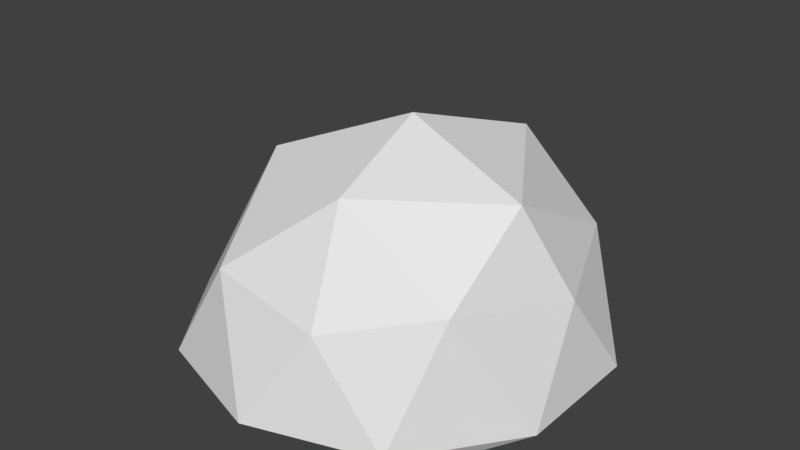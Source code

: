 # Source: rock5.blend  (saved by Blender 2.79.0; exported with 4.5.12 LTS)
import bpy
from mathutils import Matrix  # noqa: F401  (used for matrix-valued properties, if any)

bpy.ops.wm.read_factory_settings(use_empty=True)
scene = bpy.context.scene
scene.name = 'Scene'

# ---- collections
col_collection_1 = bpy.data.collections.new('Collection 1'); scene.collection.children.link(col_collection_1)

# ---- materials (node trees are filled in below, after node groups)
mat_rock = bpy.data.materials.new('Rock')
mat_rock.alpha_threshold = 0.0
mat_rock.diffuse_color = (0.06072, 0.05159, 0.04599, 1.0)
mat_rock.roughness = 0.5

# ---- material node trees
mat_rock.use_nodes = True; mat_rock.node_tree.nodes.clear()
_N = mat_rock.node_tree.nodes; _L = mat_rock.node_tree.links
n0 = _N.new('ShaderNodeOutputMaterial'); n0.name = 'Material Output'; n0.location = (300, 300)
n1 = _N.new('ShaderNodeBsdfDiffuse'); n1.name = 'Diffuse BSDF'; n1.location = (10, 300)
_L.new(n1.outputs[0], n0.inputs[0])
n0.is_active_output = True

# ---- world
world_world = bpy.data.worlds.new('World'); scene.world = world_world
world_world.color = (0.05088, 0.05088, 0.05088)
world_world.use_sun_shadow = False
world_world.sun_shadow_jitter_overblur = 0.0
world_world.cycles.sampling_method = 'MANUAL'

# ---- meshes
me_icosphere = bpy.data.meshes.new('Icosphere')
me_icosphere.from_pydata([(0.0, 0.0, -0.01057), (0.7236, -0.5257, -0.01057), (-0.2764, -0.8506, -0.01057), (-0.8944, 0.0, -0.01057), (-0.2764, 0.8506, -0.01057), (0.7236, 0.5257, -0.01057), (0.2764, -0.8506, 0.5283), (-0.5224, -0.5238, 0.5373), (-0.5737, 0.4562, 0.5341), (0.2536, 0.7636, 0.5743), (0.8944, 0.0, 0.5283), (0.1269, -0.07071, 1.15), (-0.1625, -0.5, -0.01057), (0.4253, -0.309, -0.01057), (0.2629, -0.809, -0.01057), (0.8506, 0.0, -0.01057), (0.4253, 0.309, -0.01057), (-0.5257, 0.0, -0.01057), (-0.6882, -0.5, -0.01057), (-0.1625, 0.5, -0.01057), (-0.6882, 0.5, -0.01057), (0.2629, 0.809, -0.01057), (0.9511, -0.309, 0.08113), (0.9511, 0.309, 0.08113), (0.0, -1.0, 0.08113), (0.5878, -0.809, 0.08113), (-0.9511, -0.309, 0.08113), (-0.5878, -0.809, 0.08113), (-0.5878, 0.809, 0.08113), (-0.9511, 0.309, 0.08113), (0.5878, 0.809, 0.08113), (0.0, 1.0, 0.08113), (0.7147, -0.5725, 0.6452), (-0.2629, -0.809, 0.6069), (-0.7005, -0.133, 0.5424), (-0.1863, 0.747, 0.5668), (0.6882, 0.5, 0.6069), (0.197, -0.5915, 0.9778), (0.7164, -0.1422, 0.944), (-0.4253, -0.309, 0.9318), (-0.3344, 0.2511, 0.8308), (0.2936, 0.5123, 0.9622)], [], [(0, 13, 12), (1, 13, 15), (0, 12, 17), (0, 17, 19), (0, 19, 16), (1, 15, 22), (2, 14, 24), (3, 18, 26), (4, 20, 28), (5, 21, 30), (1, 22, 25), (2, 24, 27), (3, 26, 29), (4, 28, 31), (5, 30, 23), (6, 32, 37), (7, 33, 39), (8, 34, 40), (9, 35, 41), (10, 36, 38), (38, 41, 11), (38, 36, 41), (36, 9, 41), (41, 40, 11), (41, 35, 40), (35, 8, 40), (40, 39, 11), (40, 34, 39), (34, 7, 39), (39, 37, 11), (39, 33, 37), (33, 6, 37), (37, 38, 11), (37, 32, 38), (32, 10, 38), (23, 36, 10), (23, 30, 36), (30, 9, 36), (31, 35, 9), (31, 28, 35), (28, 8, 35), (29, 34, 8), (29, 26, 34), (26, 7, 34), (27, 33, 7), (27, 24, 33), (24, 6, 33), (25, 32, 6), (25, 22, 32), (22, 10, 32), (30, 31, 9), (30, 21, 31), (21, 4, 31), (28, 29, 8), (28, 20, 29), (20, 3, 29), (26, 27, 7), (26, 18, 27), (18, 2, 27), (24, 25, 6), (24, 14, 25), (14, 1, 25), (22, 23, 10), (22, 15, 23), (15, 5, 23), (16, 21, 5), (16, 19, 21), (19, 4, 21), (19, 20, 4), (19, 17, 20), (17, 3, 20), (17, 18, 3), (17, 12, 18), (12, 2, 18), (15, 16, 5), (15, 13, 16), (13, 0, 16), (12, 14, 2), (12, 13, 14), (13, 1, 14)])
me_icosphere.materials.append(mat_rock)
me_icosphere.use_remesh_preserve_volume = False
me_icosphere.use_remesh_preserve_attributes = False
me_icosphere.use_mirror_vertex_groups = False
me_icosphere.update()

# ---- objects
ob_icosphere = bpy.data.objects.new('Icosphere', me_icosphere)

# ---- transforms, parenting, visibility, modifiers, constraints
ob_icosphere.location = (0.0, 0.0, 0.0)
ob_icosphere.lineart.crease_threshold = 0.0

# ---- collection membership
col_collection_1.objects.link(ob_icosphere)

# ---- scene / render settings (as saved in the file)
scene.frame_start = 1; scene.frame_end = 250; scene.frame_set(1)
scene.render.engine = 'CYCLES'
scene.render.resolution_percentage = 50
scene.render.dither_intensity = 0.0
scene.cycles.use_denoising = False
scene.cycles.samples = 128
scene.cycles.sampling_pattern = 'TABULATED_SOBOL'
scene.cycles.use_adaptive_sampling = False
scene.cycles.use_light_tree = False
scene.cycles.blur_glossy = 0.0
scene.cycles.sample_clamp_indirect = 0.0
scene.view_settings.view_transform = 'Standard'
bpy.context.view_layer.update()

# ---- added for rendering (the .blend has no active camera and no usable light): camera, sun
cam_auto = bpy.data.cameras.new('AutoCamera')
cam_auto.lens = 50.0
cam_auto.sensor_width = 36.0
cam_auto.clip_end = 1000.0
ob_auto_camera = bpy.data.objects.new('AutoCamera', cam_auto)
scene.collection.objects.link(ob_auto_camera)
ob_auto_camera.location = (2.77013, -3.32416, 2.78563)
ob_auto_camera.rotation_euler = (1.09748, -7.21219e-08, 0.694738)
scene.camera = ob_auto_camera
light_auto_sun = bpy.data.lights.new('AutoSun', 'SUN')
light_auto_sun.energy = 3.0
light_auto_sun.angle = 0.0523599
ob_auto_sun = bpy.data.objects.new('AutoSun', light_auto_sun)
scene.collection.objects.link(ob_auto_sun)
ob_auto_sun.rotation_euler = (0.872665, 0.174533, 0.523599)
bpy.context.view_layer.update()
